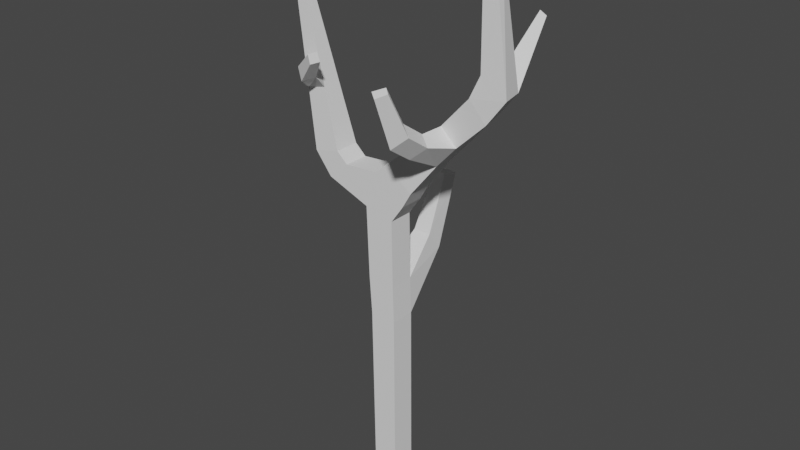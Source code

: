 # Source: Plantita.blend  (saved by Blender 3.2.14; exported with 4.5.12 LTS)
import bpy
from mathutils import Matrix  # noqa: F401  (used for matrix-valued properties, if any)

bpy.ops.wm.read_factory_settings(use_empty=True)
scene = bpy.context.scene
scene.name = 'Scene'

# ---- collections
col_collection = bpy.data.collections.new('Collection'); scene.collection.children.link(col_collection)

# ---- world
world_world = bpy.data.worlds.new('World'); scene.world = world_world
world_world.use_nodes = True; world_world.node_tree.nodes.clear()
_N = world_world.node_tree.nodes; _L = world_world.node_tree.links
n0 = _N.new('ShaderNodeOutputWorld'); n0.name = 'World Output'; n0.location = (300, 300)
n1 = _N.new('ShaderNodeBackground'); n1.name = 'Background'; n1.location = (10, 300)
n1.inputs[0].default_value = (0.05088, 0.05088, 0.05088, 1.0)
_L.new(n1.outputs[0], n0.inputs[0])
n0.is_active_output = True
world_world.color = (0.05088, 0.05088, 0.05088)
world_world.use_sun_shadow = False
world_world.sun_shadow_jitter_overblur = 0.0

# ---- meshes
me_plano = bpy.data.meshes.new('Plano')
me_plano.from_pydata([(-0.03372, -0.03372, 0.0), (0.03372, -0.03372, 0.0), (-0.03372, 0.03372, 0.0), (0.03372, 0.03372, 0.0), (-0.02306, 0.03372, 0.8617), (-0.02306, -0.03372, 0.8617), (0.05658, -0.03372, 0.7924), (0.05658, 0.03372, 0.7924), (0.2533, 0.03348, 1.111), (0.2404, -0.03372, 1.109), (0.2866, -0.03372, 1.059), (0.2854, 0.03348, 1.076), (0.2717, 0.03132, 1.152), (0.2669, -0.03061, 1.167), (0.3367, -0.03372, 1.125), (0.3203, 0.03348, 1.122), (0.2513, 0.01336, 1.446), (0.2513, -0.01336, 1.446), (0.2778, -0.01336, 1.449), (0.2778, 0.01336, 1.449), (-0.0546, 0.03372, 0.7634), (0.02394, 0.03372, 0.7455), (0.02394, -0.03372, 0.7455), (-0.0546, -0.03372, 0.7634), (-0.1166, 0.03372, 0.8548), (-0.1166, -0.03372, 0.8548), (-0.1701, 0.03372, 0.8081), (-0.1701, -0.03372, 0.8081), (-0.1461, 0.03372, 0.8822), (-0.1461, -0.03372, 0.8822), (-0.2153, 0.03372, 0.8663), (-0.2153, -0.03372, 0.8663), (-0.2678, 0.01095, 1.303), (-0.2678, -0.01095, 1.303), (-0.2903, 0.01095, 1.298), (-0.2903, -0.01095, 1.298), (0.008632, 0.03372, 0.8914), (0.08196, 0.03372, 0.8359), (0.08196, -0.03372, 0.8359), (0.008632, -0.03372, 0.8914), (0.0998, 0.02687, 0.9658), (0.1614, 0.02687, 1.024), (0.151, -0.02687, 0.9233), (0.2054, -0.02687, 0.9827), (0.2054, 0.02687, 0.9827), (0.151, 0.02687, 0.9233), (0.1614, -0.02687, 1.024), (0.0998, -0.02687, 0.9658), (0.1523, -0.1237, 0.9731), (0.1856, -0.1031, 1.003), (0.1587, -0.08885, 1.024), (0.121, -0.1089, 0.9946), (0.1523, -0.1881, 1.017), (0.1856, -0.1675, 1.047), (0.1587, -0.1533, 1.068), (0.121, -0.1733, 1.039), (0.1531, -0.2389, 1.146), (0.1735, -0.2192, 1.156), (0.157, -0.2056, 1.163), (0.134, -0.2248, 1.154), (0.267, 0.1919, 1.23), (0.2558, 0.1919, 1.242), (0.2793, 0.1919, 1.246), (0.2623, 0.1912, 1.256), (-0.2422, 0.02554, 1.021), (-0.2519, 0.02262, 1.077), (-0.2054, 0.02262, 1.088), (-0.1898, 0.02554, 1.033), (-0.1898, -0.02554, 1.033), (-0.2054, -0.02262, 1.088), (-0.2519, -0.02262, 1.077), (-0.2422, -0.02554, 1.021), (-0.183, -0.05982, 1.068), (-0.1912, -0.06635, 1.103), (-0.2113, -0.08948, 1.096), (-0.2056, -0.08594, 1.06), (-0.1365, -0.09227, 1.124), (-0.142, -0.09669, 1.148), (-0.1556, -0.1123, 1.143), (-0.1518, -0.1099, 1.119), (0.0272, 0.03372, 0.5656), (0.03046, 0.03372, 0.4651), (-0.04764, -0.03372, 0.5704), (-0.04068, -0.03372, 0.4675), (-0.04068, 0.03372, 0.4675), (-0.04764, 0.03372, 0.5704), (0.03046, -0.03372, 0.4651), (0.0272, -0.03372, 0.5656), (0.014, 0.1261, 0.6443), (0.01602, 0.1644, 0.5951), (-0.02818, 0.1635, 0.5962), (-0.03251, 0.1242, 0.6467), (0.007494, 0.1942, 0.7877), (0.008911, 0.2368, 0.7777), (-0.02202, 0.2358, 0.778), (-0.02505, 0.1922, 0.7881)], [], [(0, 2, 3, 1), (44, 41, 8, 11), (21, 20, 4, 7), (23, 22, 6, 5), (22, 21, 7, 6), (20, 23, 27, 26), (10, 11, 15, 14), (46, 43, 10, 9), (43, 44, 11, 10), (41, 46, 9, 8), (12, 13, 17, 16), (8, 9, 13, 12), (11, 8, 61, 60), (9, 10, 14, 13), (17, 18, 19, 16), (15, 12, 16, 19), (13, 14, 18, 17), (14, 15, 19, 18), (85, 82, 23, 20), (87, 80, 21, 22), (82, 87, 22, 23), (80, 85, 20, 21), (26, 27, 31, 30), (4, 20, 26, 24), (23, 5, 25, 27), (5, 4, 24, 25), (66, 65, 34, 32), (24, 26, 30, 28), (27, 25, 29, 31), (25, 24, 28, 29), (34, 35, 33, 32), (70, 69, 33, 35), (69, 66, 32, 33), (65, 70, 35, 34), (4, 5, 39, 36), (6, 7, 37, 38), (5, 6, 38, 39), (7, 4, 36, 37), (36, 39, 47, 40), (40, 47, 46, 41), (38, 37, 45, 42), (42, 45, 44, 43), (39, 38, 42, 47), (42, 43, 49, 48), (37, 36, 40, 45), (45, 40, 41, 44), (49, 50, 54, 53), (47, 42, 48, 51), (43, 46, 50, 49), (46, 47, 51, 50), (53, 54, 58, 57), (50, 51, 55, 54), (51, 48, 52, 55), (48, 49, 53, 52), (59, 56, 57, 58), (54, 55, 59, 58), (55, 52, 56, 59), (52, 53, 57, 56), (60, 61, 63, 62), (15, 11, 60, 62), (8, 12, 63, 61), (12, 15, 62, 63), (30, 31, 71, 64), (64, 71, 70, 65), (29, 28, 67, 68), (68, 67, 66, 69), (31, 29, 68, 71), (71, 68, 72, 75), (28, 30, 64, 67), (67, 64, 65, 66), (73, 74, 78, 77), (69, 70, 74, 73), (70, 71, 75, 74), (68, 69, 73, 72), (79, 76, 77, 78), (74, 75, 79, 78), (75, 72, 76, 79), (72, 73, 77, 76), (3, 2, 84, 81), (85, 80, 88, 91), (0, 1, 86, 83), (83, 86, 87, 82), (1, 3, 81, 86), (86, 81, 80, 87), (2, 0, 83, 84), (84, 83, 82, 85), (89, 90, 94, 93), (84, 85, 91, 90), (80, 81, 89, 88), (81, 84, 90, 89), (93, 94, 95, 92), (88, 89, 93, 92), (91, 88, 92, 95), (90, 91, 95, 94)])
_uv = me_plano.uv_layers.new(name='MapaUV')
_uv.uv.foreach_set('vector', [0.0, 0.0, 0.0, 1.0, 1.0, 1.0, 1.0, 0.0, 1.0, 1.0, 0.0, 1.0, 0.0, 1.0, 1.0, 1.0, 1.0, 1.0, 0.0, 1.0, 0.0, 1.0, 1.0, 1.0, 0.0, 0.0, 1.0, 0.0, 1.0, 0.0, 0.0, 0.0, 1.0, 0.0, 1.0, 1.0, 1.0, 1.0, 1.0, 0.0, 0.0, 1.0, 0.0, 0.0, 0.0, 0.0, 0.0, 1.0, 1.0, 0.0, 1.0, 1.0, 1.0, 1.0, 1.0, 0.0, 0.0, 0.0, 1.0, 0.0, 1.0, 0.0, 0.0, 0.0, 1.0, 0.0, 1.0, 1.0, 1.0, 1.0, 1.0, 0.0, 0.0, 1.0, 0.0, 0.0, 0.0, 0.0, 0.0, 1.0, 0.0, 1.0, 0.0, 0.0, 0.0, 0.0, 0.0, 1.0, 0.0, 1.0, 0.0, 0.0, 0.0, 0.0, 0.0, 1.0, 1.0, 1.0, 0.0, 1.0, 0.0, 1.0, 1.0, 1.0, 0.0, 0.0, 1.0, 0.0, 1.0, 0.0, 0.0, 0.0, 0.0, 0.0, 1.0, 0.0, 1.0, 1.0, 0.0, 1.0, 1.0, 1.0, 0.0, 1.0, 0.0, 1.0, 1.0, 1.0, 0.0, 0.0, 1.0, 0.0, 1.0, 0.0, 0.0, 0.0, 1.0, 0.0, 1.0, 1.0, 1.0, 1.0, 1.0, 0.0, 0.0, 1.0, 0.0, 0.0, 0.0, 0.0, 0.0, 1.0, 1.0, 0.0, 1.0, 1.0, 1.0, 1.0, 1.0, 0.0, 0.0, 0.0, 1.0, 0.0, 1.0, 0.0, 0.0, 0.0, 1.0, 1.0, 0.0, 1.0, 0.0, 1.0, 1.0, 1.0, 0.0, 1.0, 0.0, 0.0, 0.0, 0.0, 0.0, 1.0, 0.0, 1.0, 0.0, 1.0, 0.0, 1.0, 0.0, 1.0, 0.0, 0.0, 0.0, 0.0, 0.0, 0.0, 0.0, 0.0, 0.0, 0.0, 0.0, 1.0, 0.0, 1.0, 0.0, 0.0, 0.0, 1.0, 0.0, 1.0, 0.0, 1.0, 0.0, 1.0, 0.0, 1.0, 0.0, 1.0, 0.0, 1.0, 0.0, 1.0, 0.0, 0.0, 0.0, 0.0, 0.0, 0.0, 0.0, 0.0, 0.0, 0.0, 0.0, 1.0, 0.0, 1.0, 0.0, 0.0, 0.0, 1.0, 0.0, 0.0, 0.0, 0.0, 0.0, 1.0, 0.0, 0.0, 0.0, 0.0, 0.0, 0.0, 0.0, 0.0, 0.0, 0.0, 0.0, 1.0, 0.0, 1.0, 0.0, 0.0, 0.0, 1.0, 0.0, 0.0, 0.0, 0.0, 0.0, 1.0, 0.0, 1.0, 0.0, 0.0, 0.0, 0.0, 0.0, 1.0, 1.0, 0.0, 1.0, 1.0, 1.0, 1.0, 1.0, 0.0, 0.0, 0.0, 1.0, 0.0, 1.0, 0.0, 0.0, 0.0, 1.0, 1.0, 0.0, 1.0, 0.0, 1.0, 1.0, 1.0, 0.0, 1.0, 0.0, 0.0, 0.0, 0.0, 0.0, 1.0, 0.0, 1.0, 0.0, 0.0, 0.0, 0.0, 0.0, 1.0, 1.0, 0.0, 1.0, 1.0, 1.0, 1.0, 1.0, 0.0, 1.0, 0.0, 1.0, 1.0, 1.0, 1.0, 1.0, 0.0, 0.0, 0.0, 1.0, 0.0, 1.0, 0.0, 0.0, 0.0, 1.0, 0.0, 1.0, 0.0, 1.0, 0.0, 1.0, 0.0, 1.0, 1.0, 0.0, 1.0, 0.0, 1.0, 1.0, 1.0, 1.0, 1.0, 0.0, 1.0, 0.0, 1.0, 1.0, 1.0, 1.0, 0.0, 0.0, 0.0, 0.0, 0.0, 1.0, 0.0, 0.0, 0.0, 1.0, 0.0, 1.0, 0.0, 0.0, 0.0, 1.0, 0.0, 0.0, 0.0, 0.0, 0.0, 1.0, 0.0, 0.0, 0.0, 0.0, 0.0, 0.0, 0.0, 0.0, 0.0, 1.0, 0.0, 0.0, 0.0, 0.0, 0.0, 1.0, 0.0, 0.0, 0.0, 0.0, 0.0, 0.0, 0.0, 0.0, 0.0, 0.0, 0.0, 1.0, 0.0, 1.0, 0.0, 0.0, 0.0, 1.0, 0.0, 1.0, 0.0, 1.0, 0.0, 1.0, 0.0, 0.0, 0.0, 1.0, 0.0, 1.0, 0.0, 0.0, 0.0, 0.0, 0.0, 0.0, 0.0, 0.0, 0.0, 0.0, 0.0, 0.0, 0.0, 1.0, 0.0, 1.0, 0.0, 0.0, 0.0, 1.0, 0.0, 1.0, 0.0, 1.0, 0.0, 1.0, 0.0, 1.0, 1.0, 0.0, 1.0, 0.0, 1.0, 1.0, 1.0, 1.0, 1.0, 1.0, 1.0, 1.0, 1.0, 1.0, 1.0, 0.0, 1.0, 0.0, 1.0, 0.0, 1.0, 0.0, 1.0, 0.0, 1.0, 1.0, 1.0, 1.0, 1.0, 0.0, 1.0, 0.0, 1.0, 0.0, 0.0, 0.0, 0.0, 0.0, 1.0, 0.0, 1.0, 0.0, 0.0, 0.0, 0.0, 0.0, 1.0, 0.0, 0.0, 0.0, 1.0, 0.0, 1.0, 0.0, 0.0, 0.0, 0.0, 0.0, 1.0, 0.0, 1.0, 0.0, 0.0, 0.0, 0.0, 0.0, 0.0, 0.0, 0.0, 0.0, 0.0, 0.0, 0.0, 0.0, 0.0, 0.0, 0.0, 0.0, 0.0, 0.0, 1.0, 0.0, 1.0, 0.0, 1.0, 0.0, 1.0, 0.0, 1.0, 0.0, 1.0, 0.0, 1.0, 0.0, 1.0, 0.0, 0.0, 0.0, 0.0, 0.0, 0.0, 0.0, 0.0, 0.0, 0.0, 0.0, 0.0, 0.0, 0.0, 0.0, 0.0, 0.0, 0.0, 0.0, 0.0, 0.0, 0.0, 0.0, 0.0, 0.0, 0.0, 0.0, 0.0, 0.0, 0.0, 0.0, 0.0, 0.0, 0.0, 0.0, 0.0, 0.0, 0.0, 0.0, 0.0, 0.0, 0.0, 0.0, 0.0, 0.0, 0.0, 0.0, 0.0, 0.0, 0.0, 0.0, 0.0, 0.0, 0.0, 0.0, 0.0, 0.0, 0.0, 0.0, 0.0, 0.0, 0.0, 0.0, 0.0, 1.0, 1.0, 0.0, 1.0, 0.0, 1.0, 1.0, 1.0, 0.0, 1.0, 1.0, 1.0, 1.0, 1.0, 0.0, 1.0, 0.0, 0.0, 1.0, 0.0, 1.0, 0.0, 0.0, 0.0, 0.0, 0.0, 1.0, 0.0, 1.0, 0.0, 0.0, 0.0, 1.0, 0.0, 1.0, 1.0, 1.0, 1.0, 1.0, 0.0, 1.0, 0.0, 1.0, 1.0, 1.0, 1.0, 1.0, 0.0, 0.0, 1.0, 0.0, 0.0, 0.0, 0.0, 0.0, 1.0, 0.0, 1.0, 0.0, 0.0, 0.0, 0.0, 0.0, 1.0, 1.0, 1.0, 0.0, 1.0, 0.0, 1.0, 1.0, 1.0, 0.0, 1.0, 0.0, 1.0, 0.0, 1.0, 0.0, 1.0, 1.0, 1.0, 1.0, 1.0, 1.0, 1.0, 1.0, 1.0, 1.0, 1.0, 0.0, 1.0, 0.0, 1.0, 1.0, 1.0, 1.0, 1.0, 0.0, 1.0, 0.0, 1.0, 1.0, 1.0, 1.0, 1.0, 1.0, 1.0, 1.0, 1.0, 1.0, 1.0, 0.0, 1.0, 1.0, 1.0, 1.0, 1.0, 0.0, 1.0, 0.0, 1.0, 0.0, 1.0, 0.0, 1.0, 0.0, 1.0])
me_plano.update()

# ---- objects
ob_plantita = bpy.data.objects.new('Plantita', me_plano)

# ---- transforms, parenting, visibility, modifiers, constraints
ob_plantita.location = (0.0, 0.0, 0.2321)

# ---- collection membership
col_collection.objects.link(ob_plantita)

# ---- scene / render settings (as saved in the file)
scene.frame_start = 1; scene.frame_end = 250; scene.frame_set(0)
scene.render.engine = 'BLENDER_EEVEE_NEXT'
scene.cycles.use_denoising = False
scene.cycles.sampling_pattern = 'TABULATED_SOBOL'
scene.cycles.use_light_tree = False
scene.view_settings.view_transform = 'Filmic'
bpy.context.view_layer.update()

# ---- added for rendering (the .blend has no active camera and no usable light): camera, sun
cam_auto = bpy.data.cameras.new('AutoCamera')
cam_auto.lens = 50.0
cam_auto.sensor_width = 36.0
cam_auto.clip_end = 1000.0
ob_auto_camera = bpy.data.objects.new('AutoCamera', cam_auto)
scene.collection.objects.link(ob_auto_camera)
ob_auto_camera.location = (1.54883, -1.83182, 2.17702)
ob_auto_camera.rotation_euler = (1.09748, -7.21219e-08, 0.694738)
scene.camera = ob_auto_camera
light_auto_sun = bpy.data.lights.new('AutoSun', 'SUN')
light_auto_sun.energy = 3.0
light_auto_sun.angle = 0.0523599
ob_auto_sun = bpy.data.objects.new('AutoSun', light_auto_sun)
scene.collection.objects.link(ob_auto_sun)
ob_auto_sun.rotation_euler = (0.872665, 0.174533, 0.523599)
bpy.context.view_layer.update()
